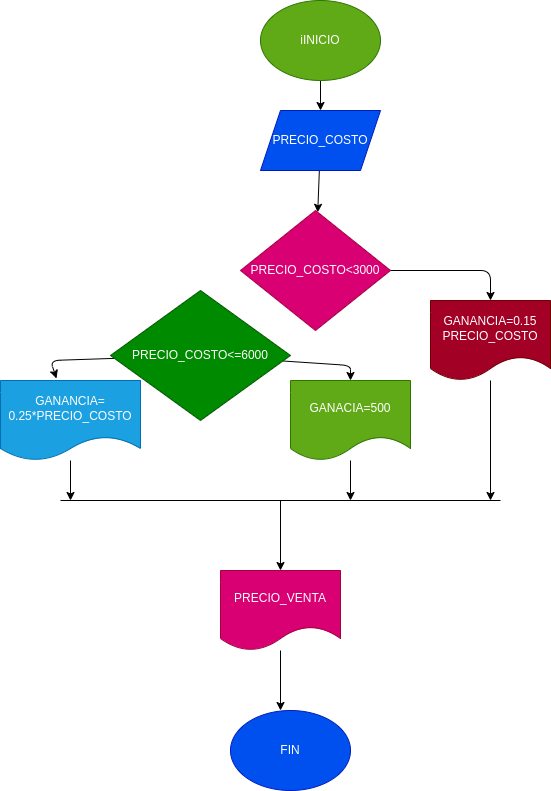

The diagram above was exported from draw.io. Its source (the exported page's mxGraphModel, read from the mxfile embedded in the PNG):
<mxGraphModel dx="662" dy="411" grid="1" gridSize="10" guides="1" tooltips="1" connect="1" arrows="1" fold="1" page="1" pageScale="1" pageWidth="827" pageHeight="1169" math="0" shadow="0">
  <root>
    <mxCell id="0" />
    <mxCell id="1" parent="0" />
    <mxCell id="4" value="" style="edgeStyle=none;html=1;" edge="1" parent="1" source="2" target="3">
      <mxGeometry relative="1" as="geometry" />
    </mxCell>
    <mxCell id="2" value="iINICIO" style="ellipse;whiteSpace=wrap;html=1;fillColor=#60a917;fontColor=#ffffff;strokeColor=#2D7600;" vertex="1" parent="1">
      <mxGeometry x="260" y="20" width="120" height="80" as="geometry" />
    </mxCell>
    <mxCell id="6" value="" style="edgeStyle=none;html=1;" edge="1" parent="1" source="3" target="5">
      <mxGeometry relative="1" as="geometry" />
    </mxCell>
    <mxCell id="3" value="PRECIO_COSTO" style="shape=parallelogram;perimeter=parallelogramPerimeter;whiteSpace=wrap;html=1;fixedSize=1;fillColor=#0050ef;fontColor=#ffffff;strokeColor=#001DBC;" vertex="1" parent="1">
      <mxGeometry x="260" y="130" width="120" height="60" as="geometry" />
    </mxCell>
    <mxCell id="8" style="edgeStyle=none;html=1;entryX=0.5;entryY=0;entryDx=0;entryDy=0;" edge="1" parent="1" source="5" target="7">
      <mxGeometry relative="1" as="geometry">
        <Array as="points">
          <mxPoint x="490" y="290" />
        </Array>
      </mxGeometry>
    </mxCell>
    <mxCell id="5" value="PRECIO_COSTO&amp;lt;3000" style="rhombus;whiteSpace=wrap;html=1;fillColor=#d80073;fontColor=#ffffff;strokeColor=#A50040;" vertex="1" parent="1">
      <mxGeometry x="240" y="230" width="150" height="120" as="geometry" />
    </mxCell>
    <mxCell id="15" style="edgeStyle=none;html=1;" edge="1" parent="1" source="7">
      <mxGeometry relative="1" as="geometry">
        <mxPoint x="490" y="520" as="targetPoint" />
      </mxGeometry>
    </mxCell>
    <mxCell id="7" value="GANANCIA=0.15 PRECIO_COSTO" style="shape=document;whiteSpace=wrap;html=1;boundedLbl=1;fillColor=#a20025;fontColor=#ffffff;strokeColor=#6F0000;" vertex="1" parent="1">
      <mxGeometry x="430" y="320" width="120" height="80" as="geometry" />
    </mxCell>
    <mxCell id="12" style="edgeStyle=none;html=1;entryX=0.5;entryY=0;entryDx=0;entryDy=0;" edge="1" parent="1" source="9" target="11">
      <mxGeometry relative="1" as="geometry">
        <Array as="points">
          <mxPoint x="350" y="385" />
        </Array>
      </mxGeometry>
    </mxCell>
    <mxCell id="14" style="edgeStyle=none;html=1;entryX=0.4;entryY=-0.025;entryDx=0;entryDy=0;entryPerimeter=0;" edge="1" parent="1" source="9" target="13">
      <mxGeometry relative="1" as="geometry">
        <Array as="points">
          <mxPoint x="50" y="380" />
        </Array>
      </mxGeometry>
    </mxCell>
    <mxCell id="9" value="PRECIO_COSTO&amp;lt;=6000" style="rhombus;whiteSpace=wrap;html=1;fillColor=#008a00;fontColor=#ffffff;strokeColor=#005700;" vertex="1" parent="1">
      <mxGeometry x="110" y="310" width="180" height="130" as="geometry" />
    </mxCell>
    <mxCell id="16" style="edgeStyle=none;html=1;" edge="1" parent="1" source="11">
      <mxGeometry relative="1" as="geometry">
        <mxPoint x="350" y="520" as="targetPoint" />
      </mxGeometry>
    </mxCell>
    <mxCell id="11" value="GANACIA=500" style="shape=document;whiteSpace=wrap;html=1;boundedLbl=1;fillColor=#60a917;fontColor=#ffffff;strokeColor=#2D7600;" vertex="1" parent="1">
      <mxGeometry x="290" y="400" width="120" height="80" as="geometry" />
    </mxCell>
    <mxCell id="17" style="edgeStyle=none;html=1;" edge="1" parent="1" source="13">
      <mxGeometry relative="1" as="geometry">
        <mxPoint x="70" y="520" as="targetPoint" />
      </mxGeometry>
    </mxCell>
    <mxCell id="13" value="GANANCIA= 0.25*PRECIO_COSTO" style="shape=document;whiteSpace=wrap;html=1;boundedLbl=1;direction=east;fillColor=#1ba1e2;fontColor=#ffffff;strokeColor=#006EAF;" vertex="1" parent="1">
      <mxGeometry y="400" width="140" height="80" as="geometry" />
    </mxCell>
    <mxCell id="18" value="" style="endArrow=none;html=1;" edge="1" parent="1">
      <mxGeometry width="50" height="50" relative="1" as="geometry">
        <mxPoint x="60" y="520" as="sourcePoint" />
        <mxPoint x="500" y="520" as="targetPoint" />
      </mxGeometry>
    </mxCell>
    <mxCell id="19" value="" style="endArrow=classic;html=1;" edge="1" parent="1">
      <mxGeometry width="50" height="50" relative="1" as="geometry">
        <mxPoint x="280" y="520" as="sourcePoint" />
        <mxPoint x="280" y="590" as="targetPoint" />
      </mxGeometry>
    </mxCell>
    <mxCell id="23" style="edgeStyle=none;html=1;" edge="1" parent="1" source="22">
      <mxGeometry relative="1" as="geometry">
        <mxPoint x="280" y="730" as="targetPoint" />
      </mxGeometry>
    </mxCell>
    <mxCell id="22" value="PRECIO_VENTA" style="shape=document;whiteSpace=wrap;html=1;boundedLbl=1;fillColor=#d80073;fontColor=#ffffff;strokeColor=#A50040;" vertex="1" parent="1">
      <mxGeometry x="220" y="590" width="120" height="80" as="geometry" />
    </mxCell>
    <mxCell id="24" value="FIN" style="ellipse;whiteSpace=wrap;html=1;fillColor=#0050ef;fontColor=#ffffff;strokeColor=#001DBC;" vertex="1" parent="1">
      <mxGeometry x="230" y="730" width="120" height="80" as="geometry" />
    </mxCell>
  </root>
</mxGraphModel>